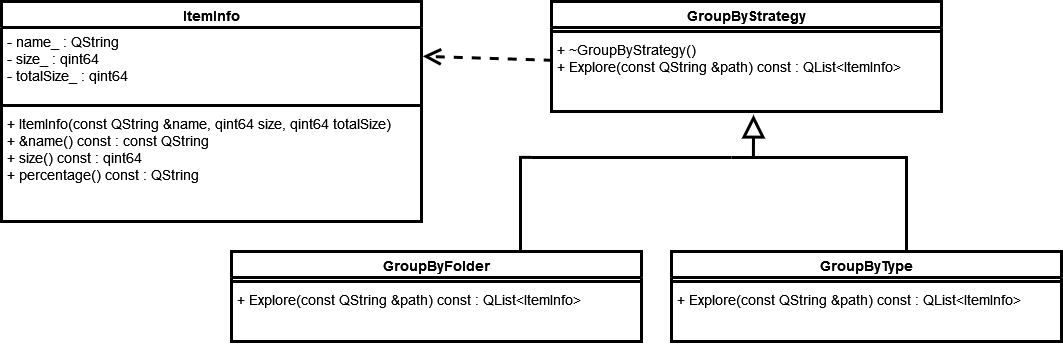

The diagram above was exported from draw.io. Its source (the exported page's mxGraphModel, read from the mxfile embedded in the PNG):
<mxGraphModel dx="1257" dy="686" grid="1" gridSize="10" guides="1" tooltips="1" connect="1" arrows="1" fold="1" page="1" pageScale="1" pageWidth="1100" pageHeight="850" math="0" shadow="0">
  <root>
    <mxCell id="0" />
    <mxCell id="1" parent="0" />
    <mxCell id="5nFWiOa2HCbmXV0ERwF--1" value="ItemInfo" style="swimlane;fontStyle=1;align=center;verticalAlign=top;childLayout=stackLayout;horizontal=1;startSize=26;horizontalStack=0;resizeParent=1;resizeParentMax=0;resizeLast=0;collapsible=1;marginBottom=0;whiteSpace=wrap;html=1;strokeWidth=3;fontSize=14;" vertex="1" parent="1">
      <mxGeometry x="10" y="120" width="420" height="220" as="geometry" />
    </mxCell>
    <mxCell id="5nFWiOa2HCbmXV0ERwF--2" value="- name_ : QString &lt;br style=&quot;font-size: 14px;&quot;&gt;&lt;div style=&quot;font-size: 14px;&quot;&gt;- size_ : qint64&lt;/div&gt;&lt;div style=&quot;font-size: 14px;&quot;&gt;- totalSize_ : qint64&lt;/div&gt;" style="text;strokeColor=none;fillColor=none;align=left;verticalAlign=top;spacingLeft=4;spacingRight=4;overflow=hidden;rotatable=0;points=[[0,0.5],[1,0.5]];portConstraint=eastwest;whiteSpace=wrap;html=1;strokeWidth=3;fontSize=14;" vertex="1" parent="5nFWiOa2HCbmXV0ERwF--1">
      <mxGeometry y="26" width="420" height="74" as="geometry" />
    </mxCell>
    <mxCell id="5nFWiOa2HCbmXV0ERwF--3" value="" style="line;strokeWidth=3;fillColor=none;align=left;verticalAlign=middle;spacingTop=-1;spacingLeft=3;spacingRight=3;rotatable=0;labelPosition=right;points=[];portConstraint=eastwest;strokeColor=inherit;fontSize=14;" vertex="1" parent="5nFWiOa2HCbmXV0ERwF--1">
      <mxGeometry y="100" width="420" height="8" as="geometry" />
    </mxCell>
    <mxCell id="5nFWiOa2HCbmXV0ERwF--4" value="&lt;div style=&quot;font-size: 14px;&quot;&gt;+ ItemInfo(const QString &amp;amp;name, qint64 size, qint64 totalSize)&lt;/div&gt;&lt;div style=&quot;font-size: 14px;&quot;&gt;+ &amp;amp;name() const : const QString&lt;br style=&quot;font-size: 14px;&quot;&gt;+ size() const :&amp;nbsp;qint64 &lt;br style=&quot;font-size: 14px;&quot;&gt;+ percentage() const : QString&lt;/div&gt;" style="text;strokeColor=none;fillColor=none;align=left;verticalAlign=top;spacingLeft=4;spacingRight=4;overflow=hidden;rotatable=0;points=[[0,0.5],[1,0.5]];portConstraint=eastwest;whiteSpace=wrap;html=1;strokeWidth=3;fontSize=14;" vertex="1" parent="5nFWiOa2HCbmXV0ERwF--1">
      <mxGeometry y="108" width="420" height="112" as="geometry" />
    </mxCell>
    <mxCell id="5nFWiOa2HCbmXV0ERwF--5" value="GroupByStrategy" style="swimlane;fontStyle=1;align=center;verticalAlign=top;childLayout=stackLayout;horizontal=1;startSize=26;horizontalStack=0;resizeParent=1;resizeParentMax=0;resizeLast=0;collapsible=1;marginBottom=0;whiteSpace=wrap;html=1;strokeWidth=3;fontSize=14;" vertex="1" parent="1">
      <mxGeometry x="560" y="120" width="390" height="110" as="geometry" />
    </mxCell>
    <mxCell id="5nFWiOa2HCbmXV0ERwF--7" value="" style="line;strokeWidth=3;fillColor=none;align=left;verticalAlign=middle;spacingTop=-1;spacingLeft=3;spacingRight=3;rotatable=0;labelPosition=right;points=[];portConstraint=eastwest;strokeColor=inherit;fontSize=14;" vertex="1" parent="5nFWiOa2HCbmXV0ERwF--5">
      <mxGeometry y="26" width="390" height="8" as="geometry" />
    </mxCell>
    <mxCell id="5nFWiOa2HCbmXV0ERwF--8" value="&lt;div style=&quot;font-size: 14px;&quot;&gt;+ ~GroupByStrategy()&lt;/div&gt;&lt;div style=&quot;font-size: 14px;&quot;&gt;+ Explore(const QString &amp;amp;path) const : QList&amp;lt;ItemInfo&amp;gt;&lt;/div&gt;" style="text;strokeColor=none;fillColor=none;align=left;verticalAlign=top;spacingLeft=4;spacingRight=4;overflow=hidden;rotatable=0;points=[[0,0.5],[1,0.5]];portConstraint=eastwest;whiteSpace=wrap;html=1;strokeWidth=3;fontSize=14;" vertex="1" parent="5nFWiOa2HCbmXV0ERwF--5">
      <mxGeometry y="34" width="390" height="76" as="geometry" />
    </mxCell>
    <mxCell id="5nFWiOa2HCbmXV0ERwF--9" value="" style="endArrow=open;endSize=12;dashed=1;html=1;rounded=0;exitX=0.003;exitY=0.326;exitDx=0;exitDy=0;exitPerimeter=0;entryX=1.003;entryY=0.389;entryDx=0;entryDy=0;entryPerimeter=0;strokeWidth=3;fontSize=14;" edge="1" parent="1" source="5nFWiOa2HCbmXV0ERwF--8" target="5nFWiOa2HCbmXV0ERwF--2">
      <mxGeometry width="160" relative="1" as="geometry">
        <mxPoint x="370" y="250" as="sourcePoint" />
        <mxPoint x="400" y="177" as="targetPoint" />
      </mxGeometry>
    </mxCell>
    <mxCell id="5nFWiOa2HCbmXV0ERwF--10" value="GroupByFolder" style="swimlane;fontStyle=1;align=center;verticalAlign=top;childLayout=stackLayout;horizontal=1;startSize=26;horizontalStack=0;resizeParent=1;resizeParentMax=0;resizeLast=0;collapsible=1;marginBottom=0;whiteSpace=wrap;html=1;strokeWidth=3;fontSize=14;" vertex="1" parent="1">
      <mxGeometry x="240" y="370" width="410" height="90" as="geometry" />
    </mxCell>
    <mxCell id="5nFWiOa2HCbmXV0ERwF--11" value="" style="line;strokeWidth=3;fillColor=none;align=left;verticalAlign=middle;spacingTop=-1;spacingLeft=3;spacingRight=3;rotatable=0;labelPosition=right;points=[];portConstraint=eastwest;strokeColor=inherit;fontSize=14;" vertex="1" parent="5nFWiOa2HCbmXV0ERwF--10">
      <mxGeometry y="26" width="410" height="8" as="geometry" />
    </mxCell>
    <mxCell id="5nFWiOa2HCbmXV0ERwF--12" value="&lt;div style=&quot;font-size: 14px;&quot;&gt;+ Explore(const QString &amp;amp;path) const : QList&amp;lt;ItemInfo&amp;gt;&lt;/div&gt;" style="text;strokeColor=none;fillColor=none;align=left;verticalAlign=top;spacingLeft=4;spacingRight=4;overflow=hidden;rotatable=0;points=[[0,0.5],[1,0.5]];portConstraint=eastwest;whiteSpace=wrap;html=1;strokeWidth=3;fontSize=14;" vertex="1" parent="5nFWiOa2HCbmXV0ERwF--10">
      <mxGeometry y="34" width="410" height="56" as="geometry" />
    </mxCell>
    <mxCell id="5nFWiOa2HCbmXV0ERwF--13" value="GroupByType" style="swimlane;fontStyle=1;align=center;verticalAlign=top;childLayout=stackLayout;horizontal=1;startSize=26;horizontalStack=0;resizeParent=1;resizeParentMax=0;resizeLast=0;collapsible=1;marginBottom=0;whiteSpace=wrap;html=1;strokeWidth=3;fontSize=14;" vertex="1" parent="1">
      <mxGeometry x="680" y="370" width="390" height="90" as="geometry" />
    </mxCell>
    <mxCell id="5nFWiOa2HCbmXV0ERwF--14" value="" style="line;strokeWidth=3;fillColor=none;align=left;verticalAlign=middle;spacingTop=-1;spacingLeft=3;spacingRight=3;rotatable=0;labelPosition=right;points=[];portConstraint=eastwest;strokeColor=inherit;fontSize=14;" vertex="1" parent="5nFWiOa2HCbmXV0ERwF--13">
      <mxGeometry y="26" width="390" height="8" as="geometry" />
    </mxCell>
    <mxCell id="5nFWiOa2HCbmXV0ERwF--15" value="&lt;div style=&quot;font-size: 14px;&quot;&gt;+ Explore(const QString &amp;amp;path) const : QList&amp;lt;ItemInfo&amp;gt;&lt;/div&gt;" style="text;strokeColor=none;fillColor=none;align=left;verticalAlign=top;spacingLeft=4;spacingRight=4;overflow=hidden;rotatable=0;points=[[0,0.5],[1,0.5]];portConstraint=eastwest;whiteSpace=wrap;html=1;strokeWidth=3;fontSize=14;" vertex="1" parent="5nFWiOa2HCbmXV0ERwF--13">
      <mxGeometry y="34" width="390" height="56" as="geometry" />
    </mxCell>
    <mxCell id="5nFWiOa2HCbmXV0ERwF--16" value="" style="endArrow=block;endSize=16;endFill=0;html=1;rounded=0;entryX=0.518;entryY=1.043;entryDx=0;entryDy=0;entryPerimeter=0;exitX=0.137;exitY=0.315;exitDx=0;exitDy=0;exitPerimeter=0;strokeWidth=3;fontSize=14;" edge="1" parent="1" source="5nFWiOa2HCbmXV0ERwF--18" target="5nFWiOa2HCbmXV0ERwF--8">
      <mxGeometry width="160" relative="1" as="geometry">
        <mxPoint x="681" y="280" as="sourcePoint" />
        <mxPoint x="720" y="250" as="targetPoint" />
      </mxGeometry>
    </mxCell>
    <mxCell id="5nFWiOa2HCbmXV0ERwF--17" value="" style="line;strokeWidth=3;fillColor=none;align=left;verticalAlign=middle;spacingTop=-1;spacingLeft=3;spacingRight=3;rotatable=0;labelPosition=right;points=[];portConstraint=eastwest;strokeColor=inherit;fontSize=14;" vertex="1" parent="1">
      <mxGeometry x="540" y="272" width="200" height="8" as="geometry" />
    </mxCell>
    <mxCell id="5nFWiOa2HCbmXV0ERwF--18" value="" style="line;strokeWidth=3;fillColor=none;align=left;verticalAlign=middle;spacingTop=-1;spacingLeft=3;spacingRight=3;rotatable=0;labelPosition=right;points=[];portConstraint=eastwest;strokeColor=inherit;fontSize=14;" vertex="1" parent="1">
      <mxGeometry x="740" y="272" width="160" height="8" as="geometry" />
    </mxCell>
    <mxCell id="5nFWiOa2HCbmXV0ERwF--21" value="" style="endArrow=none;html=1;edgeStyle=orthogonalEdgeStyle;rounded=0;entryX=0.5;entryY=0;entryDx=0;entryDy=0;exitX=0.002;exitY=0.485;exitDx=0;exitDy=0;exitPerimeter=0;strokeWidth=3;fontSize=14;" edge="1" parent="1" source="5nFWiOa2HCbmXV0ERwF--17" target="5nFWiOa2HCbmXV0ERwF--10">
      <mxGeometry relative="1" as="geometry">
        <mxPoint x="529.57" y="280" as="sourcePoint" />
        <mxPoint x="528.7299999999999" y="350" as="targetPoint" />
        <Array as="points">
          <mxPoint x="529" y="276" />
          <mxPoint x="529" y="370" />
        </Array>
      </mxGeometry>
    </mxCell>
    <mxCell id="5nFWiOa2HCbmXV0ERwF--25" value="" style="endArrow=none;html=1;edgeStyle=orthogonalEdgeStyle;rounded=0;exitX=0.002;exitY=0.485;exitDx=0;exitDy=0;exitPerimeter=0;strokeWidth=3;fontSize=14;" edge="1" parent="1" target="5nFWiOa2HCbmXV0ERwF--13">
      <mxGeometry relative="1" as="geometry">
        <mxPoint x="889.57" y="276" as="sourcePoint" />
        <mxPoint x="888.57" y="350" as="targetPoint" />
        <Array as="points">
          <mxPoint x="915" y="276" />
        </Array>
      </mxGeometry>
    </mxCell>
  </root>
</mxGraphModel>